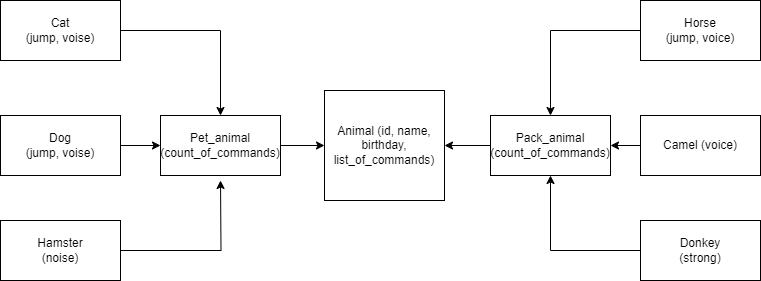

The diagram above was exported from draw.io. Its source (the exported page's mxGraphModel, read from the mxfile embedded in the PNG):
<mxGraphModel dx="1050" dy="565" grid="1" gridSize="10" guides="1" tooltips="1" connect="1" arrows="1" fold="1" page="1" pageScale="1" pageWidth="827" pageHeight="1169" math="0" shadow="0">
  <root>
    <mxCell id="0" />
    <mxCell id="1" parent="0" />
    <mxCell id="SSCPDhwRtBNBNoKglDrf-1" value="Animal (id, name, birthday, list_of_commands)" style="rounded=0;whiteSpace=wrap;html=1;" vertex="1" parent="1">
      <mxGeometry x="354" y="230" width="120" height="110" as="geometry" />
    </mxCell>
    <mxCell id="SSCPDhwRtBNBNoKglDrf-2" style="edgeStyle=orthogonalEdgeStyle;rounded=0;orthogonalLoop=1;jettySize=auto;html=1;exitX=0.5;exitY=1;exitDx=0;exitDy=0;" edge="1" parent="1" source="SSCPDhwRtBNBNoKglDrf-1" target="SSCPDhwRtBNBNoKglDrf-1">
      <mxGeometry relative="1" as="geometry" />
    </mxCell>
    <mxCell id="SSCPDhwRtBNBNoKglDrf-23" style="edgeStyle=orthogonalEdgeStyle;rounded=0;orthogonalLoop=1;jettySize=auto;html=1;exitX=1;exitY=0.5;exitDx=0;exitDy=0;entryX=0;entryY=0.5;entryDx=0;entryDy=0;" edge="1" parent="1" source="SSCPDhwRtBNBNoKglDrf-3" target="SSCPDhwRtBNBNoKglDrf-1">
      <mxGeometry relative="1" as="geometry" />
    </mxCell>
    <mxCell id="SSCPDhwRtBNBNoKglDrf-3" value="Pet_animal&lt;br&gt;(count_of_commands)" style="rounded=0;whiteSpace=wrap;html=1;" vertex="1" parent="1">
      <mxGeometry x="190" y="255" width="120" height="60" as="geometry" />
    </mxCell>
    <mxCell id="SSCPDhwRtBNBNoKglDrf-22" style="edgeStyle=orthogonalEdgeStyle;rounded=0;orthogonalLoop=1;jettySize=auto;html=1;exitX=0;exitY=0.5;exitDx=0;exitDy=0;entryX=1;entryY=0.5;entryDx=0;entryDy=0;" edge="1" parent="1" source="SSCPDhwRtBNBNoKglDrf-4" target="SSCPDhwRtBNBNoKglDrf-1">
      <mxGeometry relative="1" as="geometry" />
    </mxCell>
    <mxCell id="SSCPDhwRtBNBNoKglDrf-4" value="Pack_animal (count_of_commands)" style="rounded=0;whiteSpace=wrap;html=1;" vertex="1" parent="1">
      <mxGeometry x="520" y="255" width="120" height="60" as="geometry" />
    </mxCell>
    <mxCell id="SSCPDhwRtBNBNoKglDrf-18" style="edgeStyle=orthogonalEdgeStyle;rounded=0;orthogonalLoop=1;jettySize=auto;html=1;exitX=1;exitY=0.5;exitDx=0;exitDy=0;entryX=0;entryY=0.5;entryDx=0;entryDy=0;" edge="1" parent="1" source="SSCPDhwRtBNBNoKglDrf-5" target="SSCPDhwRtBNBNoKglDrf-3">
      <mxGeometry relative="1" as="geometry" />
    </mxCell>
    <mxCell id="SSCPDhwRtBNBNoKglDrf-5" value="Dog&lt;br&gt;(jump, voise)" style="rounded=0;whiteSpace=wrap;html=1;" vertex="1" parent="1">
      <mxGeometry x="30" y="255" width="120" height="60" as="geometry" />
    </mxCell>
    <mxCell id="SSCPDhwRtBNBNoKglDrf-16" style="edgeStyle=orthogonalEdgeStyle;rounded=0;orthogonalLoop=1;jettySize=auto;html=1;exitX=1;exitY=0.5;exitDx=0;exitDy=0;entryX=0.5;entryY=0;entryDx=0;entryDy=0;" edge="1" parent="1" source="SSCPDhwRtBNBNoKglDrf-6" target="SSCPDhwRtBNBNoKglDrf-3">
      <mxGeometry relative="1" as="geometry" />
    </mxCell>
    <mxCell id="SSCPDhwRtBNBNoKglDrf-6" value="Cat&lt;br&gt;(jump, voise)" style="rounded=0;whiteSpace=wrap;html=1;" vertex="1" parent="1">
      <mxGeometry x="30" y="140" width="120" height="60" as="geometry" />
    </mxCell>
    <mxCell id="SSCPDhwRtBNBNoKglDrf-17" style="edgeStyle=orthogonalEdgeStyle;rounded=0;orthogonalLoop=1;jettySize=auto;html=1;exitX=1;exitY=0.5;exitDx=0;exitDy=0;" edge="1" parent="1" source="SSCPDhwRtBNBNoKglDrf-7">
      <mxGeometry relative="1" as="geometry">
        <mxPoint x="250" y="320" as="targetPoint" />
      </mxGeometry>
    </mxCell>
    <mxCell id="SSCPDhwRtBNBNoKglDrf-7" value="Hamster&lt;br&gt;(noise)" style="rounded=0;whiteSpace=wrap;html=1;" vertex="1" parent="1">
      <mxGeometry x="30" y="360" width="120" height="60" as="geometry" />
    </mxCell>
    <mxCell id="SSCPDhwRtBNBNoKglDrf-19" style="edgeStyle=orthogonalEdgeStyle;rounded=0;orthogonalLoop=1;jettySize=auto;html=1;exitX=0;exitY=0.5;exitDx=0;exitDy=0;entryX=0.5;entryY=0;entryDx=0;entryDy=0;" edge="1" parent="1" source="SSCPDhwRtBNBNoKglDrf-8" target="SSCPDhwRtBNBNoKglDrf-4">
      <mxGeometry relative="1" as="geometry" />
    </mxCell>
    <mxCell id="SSCPDhwRtBNBNoKglDrf-8" value="Horse&lt;br&gt;(jump, voice)" style="rounded=0;whiteSpace=wrap;html=1;" vertex="1" parent="1">
      <mxGeometry x="670" y="140" width="120" height="60" as="geometry" />
    </mxCell>
    <mxCell id="SSCPDhwRtBNBNoKglDrf-20" style="edgeStyle=orthogonalEdgeStyle;rounded=0;orthogonalLoop=1;jettySize=auto;html=1;exitX=0;exitY=0.5;exitDx=0;exitDy=0;entryX=1;entryY=0.5;entryDx=0;entryDy=0;" edge="1" parent="1" source="SSCPDhwRtBNBNoKglDrf-9" target="SSCPDhwRtBNBNoKglDrf-4">
      <mxGeometry relative="1" as="geometry" />
    </mxCell>
    <mxCell id="SSCPDhwRtBNBNoKglDrf-9" value="Camel (voice)" style="rounded=0;whiteSpace=wrap;html=1;" vertex="1" parent="1">
      <mxGeometry x="670" y="255" width="120" height="60" as="geometry" />
    </mxCell>
    <mxCell id="SSCPDhwRtBNBNoKglDrf-21" style="edgeStyle=orthogonalEdgeStyle;rounded=0;orthogonalLoop=1;jettySize=auto;html=1;exitX=0;exitY=0.5;exitDx=0;exitDy=0;entryX=0.5;entryY=1;entryDx=0;entryDy=0;" edge="1" parent="1" source="SSCPDhwRtBNBNoKglDrf-10" target="SSCPDhwRtBNBNoKglDrf-4">
      <mxGeometry relative="1" as="geometry" />
    </mxCell>
    <mxCell id="SSCPDhwRtBNBNoKglDrf-10" value="Donkey&lt;br&gt;(strong)" style="rounded=0;whiteSpace=wrap;html=1;" vertex="1" parent="1">
      <mxGeometry x="670" y="360" width="120" height="60" as="geometry" />
    </mxCell>
  </root>
</mxGraphModel>